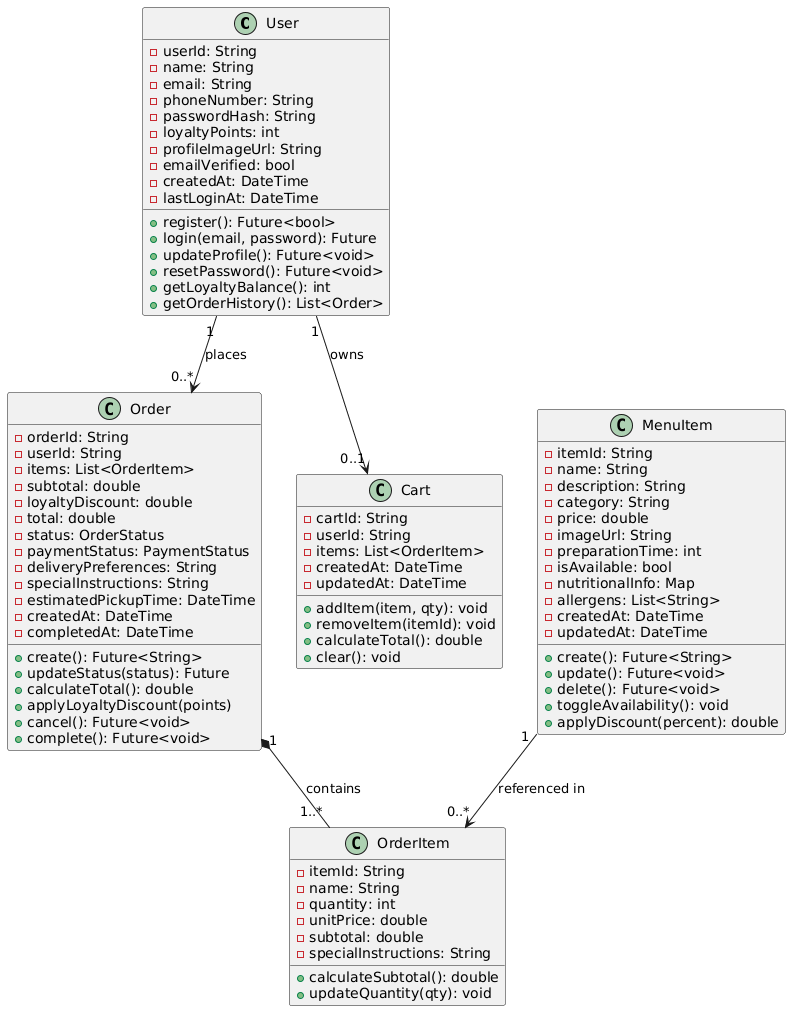

The diagram above was rendered by PlantUML. Its source (embedded in the PNG):
@startuml
' === Classes ===
class User {
  - userId: String
  - name: String
  - email: String
  - phoneNumber: String
  - passwordHash: String
  - loyaltyPoints: int
  - profileImageUrl: String
  - emailVerified: bool
  - createdAt: DateTime
  - lastLoginAt: DateTime
  + register(): Future<bool>
  + login(email, password): Future
  + updateProfile(): Future<void>
  + resetPassword(): Future<void>
  + getLoyaltyBalance(): int
  + getOrderHistory(): List<Order>
}

class MenuItem {
  - itemId: String
  - name: String
  - description: String
  - category: String
  - price: double
  - imageUrl: String
  - preparationTime: int
  - isAvailable: bool
  - nutritionalInfo: Map
  - allergens: List<String>
  - createdAt: DateTime
  - updatedAt: DateTime
  + create(): Future<String>
  + update(): Future<void>
  + delete(): Future<void>
  + toggleAvailability(): void
  + applyDiscount(percent): double
}

class Order {
  - orderId: String
  - userId: String
  - items: List<OrderItem>
  - subtotal: double
  - loyaltyDiscount: double
  - total: double
  - status: OrderStatus
  - paymentStatus: PaymentStatus
  - deliveryPreferences: String
  - specialInstructions: String
  - estimatedPickupTime: DateTime
  - createdAt: DateTime
  - completedAt: DateTime
  + create(): Future<String>
  + updateStatus(status): Future
  + calculateTotal(): double
  + applyLoyaltyDiscount(points)
  + cancel(): Future<void>
  + complete(): Future<void>
}

class OrderItem {
  - itemId: String
  - name: String
  - quantity: int
  - unitPrice: double
  - subtotal: double
  - specialInstructions: String
  + calculateSubtotal(): double
  + updateQuantity(qty): void
}

class Cart {
  - cartId: String
  - userId: String
  - items: List<OrderItem>
  - createdAt: DateTime
  - updatedAt: DateTime
  + addItem(item, qty): void
  + removeItem(itemId): void
  + calculateTotal(): double
  + clear(): void
}

' === Relationships ===
User "1" --> "0..*" Order : places
Order "1" *-- "1..*" OrderItem : contains
MenuItem "1" --> "0..*" OrderItem : referenced in
User "1" --> "0..1" Cart : owns
@enduml